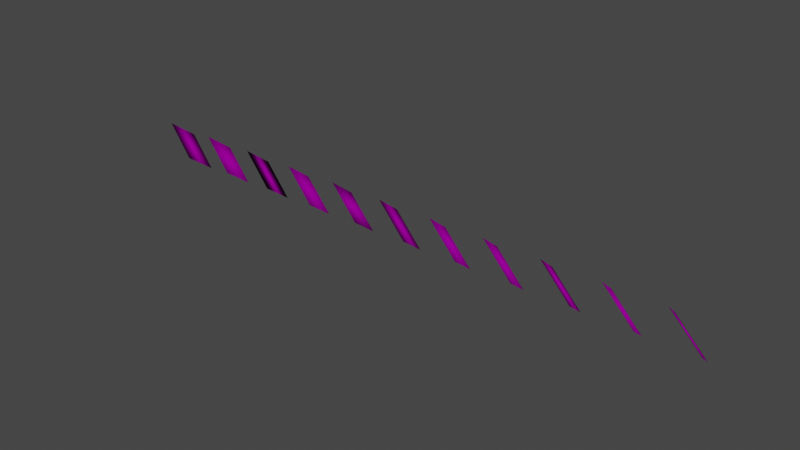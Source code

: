 # Source: 1000.blend  (saved by Blender 3.2.14; exported with 4.5.12 LTS)
import bpy
from mathutils import Matrix  # noqa: F401  (used for matrix-valued properties, if any)

bpy.ops.wm.read_factory_settings(use_empty=True)
scene = bpy.context.scene
scene.name = 'Scene'

# ---- collections
col_collection = bpy.data.collections.new('Collection'); scene.collection.children.link(col_collection)

# ---- images (referenced by path relative to the original .blend; pixels are not part of the script)
import os
ASSET_DIR = os.environ.get("B2B_ASSET_DIR", "")  # directory of the original .blend (textures are referenced by path, not embedded)
HERE = os.path.dirname(os.path.abspath(__file__))  # packed textures are extracted next to this script under _unpacked/

def load_image(name, relpath, width, height, colorspace="sRGB"):
    """Load a texture the original file referenced (path relative to the .blend, or extracted next to this script)."""
    p = next((c for c in (os.path.join(HERE, relpath), os.path.join(ASSET_DIR, relpath)) if relpath and os.path.exists(c)), "")
    if p:
        img = bpy.data.images.load(p, check_existing=True)
        img.name = name
    else:  # same state as the original file: an image datablock whose file is absent (Cycles renders it pink)
        img = bpy.data.images.new(name, width, height)
        img.source = "FILE"
        img.filepath = "//" + (relpath or name)
    img.colorspace_settings.name = colorspace
    return img
img_character_jpg = load_image('character.jpg', 'character.jpg', 1024, 1024, 'sRGB')
img_demo_png = load_image('demo.png', 'demo.png', 1024, 1024, 'sRGB')
img_logo_jpg = load_image('logo.jpg', 'logo.jpg', 1024, 1024, 'sRGB')
img_null_jpg = load_image('null.jpg', 'null.jpg', 1024, 1024, 'sRGB')
img_skyrim_jpg = load_image('skyrim.jpg', 'skyrim.jpg', 1024, 1024, 'sRGB')
img_test_jpg = load_image('test.jpg', 'test.jpg', 1024, 1024, 'sRGB')
img_test0_jpg = load_image('test0.jpg', 'test0.jpg', 1024, 1024, 'sRGB')
img_test1_jpg = load_image('test1.jpg', 'test1.jpg', 1024, 1024, 'sRGB')
img_test2_jpg = load_image('test2.jpg', 'test2.jpg', 1024, 1024, 'sRGB')
img_test3_png = load_image('test3.png', 'test3.png', 1024, 1024, 'sRGB')
img_victory_jpg = load_image('victory.jpg', 'victory.jpg', 1024, 1024, 'sRGB')

# ---- materials (node trees are filled in below, after node groups)
mat_pretty = bpy.data.materials.new('pretty')
mat_pretty.use_transparent_shadow = False
mat_pretty_001 = bpy.data.materials.new('pretty.001')
mat_pretty_001.use_transparent_shadow = False
mat_pretty_002 = bpy.data.materials.new('pretty.002')
mat_pretty_002.use_transparent_shadow = False
mat_pretty_003 = bpy.data.materials.new('pretty.003')
mat_pretty_003.use_transparent_shadow = False
mat_pretty_004 = bpy.data.materials.new('pretty.004')
mat_pretty_004.use_transparent_shadow = False
mat_pretty_005 = bpy.data.materials.new('pretty.005')
mat_pretty_005.use_transparent_shadow = False
mat_pretty_006 = bpy.data.materials.new('pretty.006')
mat_pretty_006.use_transparent_shadow = False
mat_pretty_007 = bpy.data.materials.new('pretty.007')
mat_pretty_007.use_transparent_shadow = False
mat_pretty_008 = bpy.data.materials.new('pretty.008')
mat_pretty_008.use_transparent_shadow = False
mat_pretty_009 = bpy.data.materials.new('pretty.009')
mat_pretty_009.use_transparent_shadow = False
mat_pretty_010 = bpy.data.materials.new('pretty.010')
mat_pretty_010.use_transparent_shadow = False

# ---- material node trees
mat_pretty.use_nodes = True; mat_pretty.node_tree.nodes.clear()
_N = mat_pretty.node_tree.nodes; _L = mat_pretty.node_tree.links
n0 = _N.new('ShaderNodeTexImage'); n0.name = 'Image Texture'; n0.location = (0, 0)
n0.image = img_character_jpg
n0.interpolation = 'Cubic'
n0.extension = 'CLIP'
n1 = _N.new('ShaderNodeBsdfDiffuse'); n1.name = 'Diffuse BSDF'; n1.location = (300, 0)
n2 = _N.new('ShaderNodeOutputMaterial'); n2.name = 'Material Output'; n2.location = (500, 0)
_L.new(n0.outputs[0], n1.inputs[0])
_L.new(n1.outputs[0], n2.inputs[0])
n2.is_active_output = True
mat_pretty_001.use_nodes = True; mat_pretty_001.node_tree.nodes.clear()
_N = mat_pretty_001.node_tree.nodes; _L = mat_pretty_001.node_tree.links
n0 = _N.new('ShaderNodeTexImage'); n0.name = 'Image Texture'; n0.location = (0, 0)
n0.image = img_demo_png
n0.interpolation = 'Cubic'
n0.extension = 'CLIP'
n1 = _N.new('ShaderNodeBsdfDiffuse'); n1.name = 'Diffuse BSDF'; n1.location = (300, 0)
n2 = _N.new('ShaderNodeOutputMaterial'); n2.name = 'Material Output'; n2.location = (500, 0)
_L.new(n0.outputs[0], n1.inputs[0])
_L.new(n1.outputs[0], n2.inputs[0])
n2.is_active_output = True
mat_pretty_002.use_nodes = True; mat_pretty_002.node_tree.nodes.clear()
_N = mat_pretty_002.node_tree.nodes; _L = mat_pretty_002.node_tree.links
n0 = _N.new('ShaderNodeTexImage'); n0.name = 'Image Texture'; n0.location = (0, 0)
n0.image = img_logo_jpg
n0.interpolation = 'Cubic'
n0.extension = 'CLIP'
n1 = _N.new('ShaderNodeBsdfDiffuse'); n1.name = 'Diffuse BSDF'; n1.location = (300, 0)
n2 = _N.new('ShaderNodeOutputMaterial'); n2.name = 'Material Output'; n2.location = (500, 0)
_L.new(n0.outputs[0], n1.inputs[0])
_L.new(n1.outputs[0], n2.inputs[0])
n2.is_active_output = True
mat_pretty_003.use_nodes = True; mat_pretty_003.node_tree.nodes.clear()
_N = mat_pretty_003.node_tree.nodes; _L = mat_pretty_003.node_tree.links
n0 = _N.new('ShaderNodeTexImage'); n0.name = 'Image Texture'; n0.location = (0, 0)
n0.image = img_null_jpg
n0.interpolation = 'Cubic'
n0.extension = 'CLIP'
n1 = _N.new('ShaderNodeBsdfDiffuse'); n1.name = 'Diffuse BSDF'; n1.location = (300, 0)
n2 = _N.new('ShaderNodeOutputMaterial'); n2.name = 'Material Output'; n2.location = (500, 0)
_L.new(n0.outputs[0], n1.inputs[0])
_L.new(n1.outputs[0], n2.inputs[0])
n2.is_active_output = True
mat_pretty_004.use_nodes = True; mat_pretty_004.node_tree.nodes.clear()
_N = mat_pretty_004.node_tree.nodes; _L = mat_pretty_004.node_tree.links
n0 = _N.new('ShaderNodeTexImage'); n0.name = 'Image Texture'; n0.location = (0, 0)
n0.image = img_skyrim_jpg
n0.interpolation = 'Cubic'
n0.extension = 'CLIP'
n1 = _N.new('ShaderNodeBsdfDiffuse'); n1.name = 'Diffuse BSDF'; n1.location = (300, 0)
n2 = _N.new('ShaderNodeOutputMaterial'); n2.name = 'Material Output'; n2.location = (500, 0)
_L.new(n0.outputs[0], n1.inputs[0])
_L.new(n1.outputs[0], n2.inputs[0])
n2.is_active_output = True
mat_pretty_005.use_nodes = True; mat_pretty_005.node_tree.nodes.clear()
_N = mat_pretty_005.node_tree.nodes; _L = mat_pretty_005.node_tree.links
n0 = _N.new('ShaderNodeTexImage'); n0.name = 'Image Texture'; n0.location = (0, 0)
n0.image = img_test_jpg
n0.interpolation = 'Cubic'
n0.extension = 'CLIP'
n1 = _N.new('ShaderNodeBsdfDiffuse'); n1.name = 'Diffuse BSDF'; n1.location = (300, 0)
n2 = _N.new('ShaderNodeOutputMaterial'); n2.name = 'Material Output'; n2.location = (500, 0)
_L.new(n0.outputs[0], n1.inputs[0])
_L.new(n1.outputs[0], n2.inputs[0])
n2.is_active_output = True
mat_pretty_006.use_nodes = True; mat_pretty_006.node_tree.nodes.clear()
_N = mat_pretty_006.node_tree.nodes; _L = mat_pretty_006.node_tree.links
n0 = _N.new('ShaderNodeTexImage'); n0.name = 'Image Texture'; n0.location = (0, 0)
n0.image = img_test0_jpg
n0.interpolation = 'Cubic'
n0.extension = 'CLIP'
n1 = _N.new('ShaderNodeBsdfDiffuse'); n1.name = 'Diffuse BSDF'; n1.location = (300, 0)
n2 = _N.new('ShaderNodeOutputMaterial'); n2.name = 'Material Output'; n2.location = (500, 0)
_L.new(n0.outputs[0], n1.inputs[0])
_L.new(n1.outputs[0], n2.inputs[0])
n2.is_active_output = True
mat_pretty_007.use_nodes = True; mat_pretty_007.node_tree.nodes.clear()
_N = mat_pretty_007.node_tree.nodes; _L = mat_pretty_007.node_tree.links
n0 = _N.new('ShaderNodeTexImage'); n0.name = 'Image Texture'; n0.location = (0, 0)
n0.image = img_test1_jpg
n0.interpolation = 'Cubic'
n0.extension = 'CLIP'
n1 = _N.new('ShaderNodeBsdfDiffuse'); n1.name = 'Diffuse BSDF'; n1.location = (300, 0)
n2 = _N.new('ShaderNodeOutputMaterial'); n2.name = 'Material Output'; n2.location = (500, 0)
_L.new(n0.outputs[0], n1.inputs[0])
_L.new(n1.outputs[0], n2.inputs[0])
n2.is_active_output = True
mat_pretty_008.use_nodes = True; mat_pretty_008.node_tree.nodes.clear()
_N = mat_pretty_008.node_tree.nodes; _L = mat_pretty_008.node_tree.links
n0 = _N.new('ShaderNodeTexImage'); n0.name = 'Image Texture'; n0.location = (0, 0)
n0.image = img_test2_jpg
n0.interpolation = 'Cubic'
n0.extension = 'CLIP'
n1 = _N.new('ShaderNodeBsdfDiffuse'); n1.name = 'Diffuse BSDF'; n1.location = (300, 0)
n2 = _N.new('ShaderNodeOutputMaterial'); n2.name = 'Material Output'; n2.location = (500, 0)
_L.new(n0.outputs[0], n1.inputs[0])
_L.new(n1.outputs[0], n2.inputs[0])
n2.is_active_output = True
mat_pretty_009.use_nodes = True; mat_pretty_009.node_tree.nodes.clear()
_N = mat_pretty_009.node_tree.nodes; _L = mat_pretty_009.node_tree.links
n0 = _N.new('ShaderNodeTexImage'); n0.name = 'Image Texture'; n0.location = (0, 0)
n0.image = img_test3_png
n0.interpolation = 'Cubic'
n0.extension = 'CLIP'
n1 = _N.new('ShaderNodeBsdfDiffuse'); n1.name = 'Diffuse BSDF'; n1.location = (300, 0)
n2 = _N.new('ShaderNodeOutputMaterial'); n2.name = 'Material Output'; n2.location = (500, 0)
_L.new(n0.outputs[0], n1.inputs[0])
_L.new(n1.outputs[0], n2.inputs[0])
n2.is_active_output = True
mat_pretty_010.use_nodes = True; mat_pretty_010.node_tree.nodes.clear()
_N = mat_pretty_010.node_tree.nodes; _L = mat_pretty_010.node_tree.links
n0 = _N.new('ShaderNodeTexImage'); n0.name = 'Image Texture'; n0.location = (0, 0)
n0.image = img_victory_jpg
n0.interpolation = 'Cubic'
n0.extension = 'CLIP'
n1 = _N.new('ShaderNodeBsdfDiffuse'); n1.name = 'Diffuse BSDF'; n1.location = (300, 0)
n2 = _N.new('ShaderNodeOutputMaterial'); n2.name = 'Material Output'; n2.location = (500, 0)
_L.new(n0.outputs[0], n1.inputs[0])
_L.new(n1.outputs[0], n2.inputs[0])
n2.is_active_output = True

# ---- world
world_world = bpy.data.worlds.new('World'); scene.world = world_world
world_world.use_nodes = True; world_world.node_tree.nodes.clear()
_N = world_world.node_tree.nodes; _L = world_world.node_tree.links
n0 = _N.new('ShaderNodeOutputWorld'); n0.name = 'World Output'; n0.location = (300, 300)
n1 = _N.new('ShaderNodeBackground'); n1.name = 'Background'; n1.location = (10, 300)
n1.inputs[0].default_value = (0.05088, 0.05088, 0.05088, 1.0)
_L.new(n1.outputs[0], n0.inputs[0])
n0.is_active_output = True
world_world.color = (0.05088, 0.05088, 0.05088)
world_world.use_sun_shadow = False
world_world.sun_shadow_jitter_overblur = 0.0

# ---- cameras
cam_cool_cat = bpy.data.cameras.new('cool cat')

# ---- lights
light_lili = bpy.data.lights.new('lili', 'SUN')
light_lili.transmission_factor = 0.0
light_lili.shadow_soft_size = 0.25

# ---- meshes
me_plane = bpy.data.meshes.new('Plane')
me_plane.from_pydata([(0.5774, 0.5774, -1.155), (-1.0, 1.0, 0.0), (-0.5774, -0.5774, 1.155), (1.0, -1.0, 0.0)], [], [(0, 1, 2, 3)])
_uv = me_plane.uv_layers.new(name='UVMap')
_uv.uv.foreach_set('vector', [1.0, 1.516, 0.0, 1.516, 0.0, -0.5163, 1.0, -0.5163])
me_plane.materials.append(mat_pretty)
me_plane.update()
me_plane_001 = bpy.data.meshes.new('Plane.001')
me_plane_001.from_pydata([(0.5774, 0.5774, -1.155), (-1.0, 1.0, 0.0), (-0.5774, -0.5774, 1.155), (1.0, -1.0, 0.0)], [], [(0, 1, 2, 3)])
_uv = me_plane_001.uv_layers.new(name='UVMap')
_uv.uv.foreach_set('vector', [1.0, 1.0, 0.0, 1.0, 0.0, 0.0, 1.0, 0.0])
me_plane_001.materials.append(mat_pretty_001)
me_plane_001.update()
me_plane_002 = bpy.data.meshes.new('Plane.002')
me_plane_002.from_pydata([(0.5774, 0.5774, -1.155), (-1.0, 1.0, 0.0), (-0.5774, -0.5774, 1.155), (1.0, -1.0, 0.0)], [], [(0, 1, 2, 3)])
_uv = me_plane_002.uv_layers.new(name='UVMap')
_uv.uv.foreach_set('vector', [1.0, 2.027, 0.0, 2.027, 0.0, -1.027, 1.0, -1.027])
me_plane_002.materials.append(mat_pretty_002)
me_plane_002.update()
me_plane_003 = bpy.data.meshes.new('Plane.003')
me_plane_003.from_pydata([(0.5774, 0.5774, -1.155), (-1.0, 1.0, 0.0), (-0.5774, -0.5774, 1.155), (1.0, -1.0, 0.0)], [], [(0, 1, 2, 3)])
_uv = me_plane_003.uv_layers.new(name='UVMap')
_uv.uv.foreach_set('vector', [1.0, 1.0, 0.0, 1.0, 0.0, 0.0, 1.0, 0.0])
me_plane_003.materials.append(mat_pretty_003)
me_plane_003.update()
me_plane_004 = bpy.data.meshes.new('Plane.004')
me_plane_004.from_pydata([(0.5774, 0.5774, -1.155), (-1.0, 1.0, 0.0), (-0.5774, -0.5774, 1.155), (1.0, -1.0, 0.0)], [], [(0, 1, 2, 3)])
_uv = me_plane_004.uv_layers.new(name='UVMap')
_uv.uv.foreach_set('vector', [1.207, 1.0, -0.207, 1.0, -0.207, 0.0, 1.207, 0.0])
me_plane_004.materials.append(mat_pretty_004)
me_plane_004.update()
me_plane_005 = bpy.data.meshes.new('Plane.005')
me_plane_005.from_pydata([(0.5774, 0.5774, -1.155), (-1.0, 1.0, 0.0), (-0.5774, -0.5774, 1.155), (1.0, -1.0, 0.0)], [], [(0, 1, 2, 3)])
_uv = me_plane_005.uv_layers.new(name='UVMap')
_uv.uv.foreach_set('vector', [1.0, 1.389, 0.0, 1.389, 0.0, -0.3889, 1.0, -0.3889])
me_plane_005.materials.append(mat_pretty_005)
me_plane_005.update()
me_plane_006 = bpy.data.meshes.new('Plane.006')
me_plane_006.from_pydata([(0.5774, 0.5774, -1.155), (-1.0, 1.0, 0.0), (-0.5774, -0.5774, 1.155), (1.0, -1.0, 0.0)], [], [(0, 1, 2, 3)])
_uv = me_plane_006.uv_layers.new(name='UVMap')
_uv.uv.foreach_set('vector', [1.0, 1.0, 0.0, 1.0, 0.0, 0.0, 1.0, 0.0])
me_plane_006.materials.append(mat_pretty_006)
me_plane_006.update()
me_plane_007 = bpy.data.meshes.new('Plane.007')
me_plane_007.from_pydata([(0.5774, 0.5774, -1.155), (-1.0, 1.0, 0.0), (-0.5774, -0.5774, 1.155), (1.0, -1.0, 0.0)], [], [(0, 1, 2, 3)])
_uv = me_plane_007.uv_layers.new(name='UVMap')
_uv.uv.foreach_set('vector', [1.015, 1.0, -0.015, 1.0, -0.015, 0.0, 1.015, 0.0])
me_plane_007.materials.append(mat_pretty_007)
me_plane_007.update()
me_plane_008 = bpy.data.meshes.new('Plane.008')
me_plane_008.from_pydata([(0.5774, 0.5774, -1.155), (-1.0, 1.0, 0.0), (-0.5774, -0.5774, 1.155), (1.0, -1.0, 0.0)], [], [(0, 1, 2, 3)])
_uv = me_plane_008.uv_layers.new(name='UVMap')
_uv.uv.foreach_set('vector', [1.0, 1.326, 0.0, 1.326, 0.0, -0.3264, 1.0, -0.3264])
me_plane_008.materials.append(mat_pretty_008)
me_plane_008.update()
me_plane_009 = bpy.data.meshes.new('Plane.009')
me_plane_009.from_pydata([(0.5774, 0.5774, -1.155), (-1.0, 1.0, 0.0), (-0.5774, -0.5774, 1.155), (1.0, -1.0, 0.0)], [], [(0, 1, 2, 3)])
_uv = me_plane_009.uv_layers.new(name='UVMap')
_uv.uv.foreach_set('vector', [1.0, 1.0, 0.0, 1.0, 0.0, 0.0, 1.0, 0.0])
me_plane_009.materials.append(mat_pretty_009)
me_plane_009.update()
me_plane_010 = bpy.data.meshes.new('Plane.010')
me_plane_010.from_pydata([(0.5774, 0.5774, -1.155), (-1.0, 1.0, 0.0), (-0.5774, -0.5774, 1.155), (1.0, -1.0, 0.0)], [], [(0, 1, 2, 3)])
_uv = me_plane_010.uv_layers.new(name='UVMap')
_uv.uv.foreach_set('vector', [1.0, 1.388, 0.0, 1.388, 0.0, -0.3879, 1.0, -0.3879])
me_plane_010.materials.append(mat_pretty_010)
me_plane_010.update()

# ---- objects
ob_lili = bpy.data.objects.new('lili', light_lili)
ob_cool_cat = bpy.data.objects.new('cool cat', cam_cool_cat)
ob_image = bpy.data.objects.new('image', me_plane)
ob_image_001 = bpy.data.objects.new('image.001', me_plane_001)
ob_image_002 = bpy.data.objects.new('image.002', me_plane_002)
ob_image_003 = bpy.data.objects.new('image.003', me_plane_003)
ob_image_004 = bpy.data.objects.new('image.004', me_plane_004)
ob_image_005 = bpy.data.objects.new('image.005', me_plane_005)
ob_image_006 = bpy.data.objects.new('image.006', me_plane_006)
ob_image_007 = bpy.data.objects.new('image.007', me_plane_007)
ob_image_008 = bpy.data.objects.new('image.008', me_plane_008)
ob_image_009 = bpy.data.objects.new('image.009', me_plane_009)
ob_image_010 = bpy.data.objects.new('image.010', me_plane_010)

# ---- transforms, parenting, visibility, modifiers, constraints
ob_lili.location = (0.0, 0.0, 1.0)
ob_cool_cat.location = (0.0, 0.0, 10.0)
ob_image.location = (0.0, 0.0, 0.0)
ob_image_001.location = (2.5, 0.0, 0.0)
ob_image_002.location = (5.0, 0.0, 0.0)
ob_image_003.location = (7.5, 0.0, 0.0)
ob_image_004.location = (10.0, 0.0, 0.0)
ob_image_005.location = (12.5, 0.0, 0.0)
ob_image_006.location = (15.0, 0.0, 0.0)
ob_image_007.location = (17.5, 0.0, 0.0)
ob_image_008.location = (20.0, 0.0, 0.0)
ob_image_009.location = (22.5, 0.0, 0.0)
ob_image_010.location = (25.0, 0.0, 0.0)

# ---- collection membership
scene.collection.objects.link(ob_lili)
scene.collection.objects.link(ob_cool_cat)
scene.collection.objects.link(ob_image)
scene.collection.objects.link(ob_image_001)
scene.collection.objects.link(ob_image_002)
scene.collection.objects.link(ob_image_003)
scene.collection.objects.link(ob_image_004)
scene.collection.objects.link(ob_image_005)
scene.collection.objects.link(ob_image_006)
scene.collection.objects.link(ob_image_007)
scene.collection.objects.link(ob_image_008)
scene.collection.objects.link(ob_image_009)
scene.collection.objects.link(ob_image_010)

# ---- scene / render settings (as saved in the file)
scene.frame_start = 1; scene.frame_end = 250; scene.frame_set(1)
scene.render.engine = 'BLENDER_EEVEE_NEXT'
scene.cycles.sampling_pattern = 'TABULATED_SOBOL'
scene.cycles.use_light_tree = False
scene.view_settings.view_transform = 'Filmic'
bpy.context.view_layer.update()

# ---- added for rendering (the .blend has no active camera): camera
cam_auto = bpy.data.cameras.new('AutoCamera')
cam_auto.lens = 50.0
cam_auto.sensor_width = 36.0
cam_auto.clip_end = 1000.0
ob_auto_camera = bpy.data.objects.new('AutoCamera', cam_auto)
scene.collection.objects.link(ob_auto_camera)
ob_auto_camera.location = (37.6405, -30.1686, 20.1124)
ob_auto_camera.rotation_euler = (1.09748, -7.21219e-08, 0.694738)
scene.camera = ob_auto_camera
bpy.context.view_layer.update()
